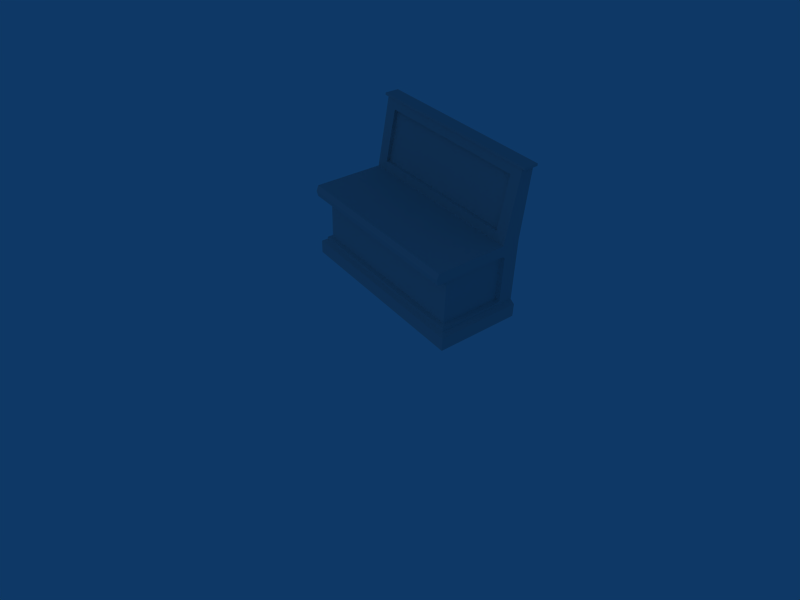 # Source: booth_001.blend  (saved by Blender 4.5.87; exported with 4.5.12 LTS)
import bpy
from mathutils import Matrix  # noqa: F401  (used for matrix-valued properties, if any)

bpy.ops.wm.read_factory_settings(use_empty=True)
scene = bpy.context.scene
scene.name = 'Scene'

# ---- collections
col_collection_1 = bpy.data.collections.new('Collection 1'); scene.collection.children.link(col_collection_1)

# ---- materials (node trees are filled in below, after node groups)
mat_material_001 = bpy.data.materials.new('Material.001')
mat_material_001.alpha_threshold = 0.0
mat_material_001.diffuse_color = (0.7562, 0.7562, 0.7562, 1.0)
mat_material_001.roughness = 0.5
mat_material_001.line_color = (0.0, 0.0, 0.0, 1.0)

# ---- material node trees

# ---- world
world_world = bpy.data.worlds.new('World'); scene.world = world_world
world_world.color = (0.05656, 0.2208, 0.4)
world_world.use_sun_shadow = False
world_world.sun_shadow_jitter_overblur = 0.0
world_world.cycles.sampling_method = 'MANUAL'
world_world.cycles.sample_map_resolution = 256

# ---- cameras
cam_camera = bpy.data.cameras.new('Camera')
cam_camera.passepartout_alpha = 0.2
cam_camera.clip_end = 100.0
cam_camera.lens = 35.0
cam_camera.ortho_scale = 7.314
cam_camera.show_passepartout = False
cam_camera.show_safe_areas = True
cam_camera.dof.focus_distance = 0.0
cam_camera.dof.aperture_fstop = 128.0

# ---- lights
light_spot = bpy.data.lights.new('Spot', 'POINT')
light_spot.transmission_factor = 0.0
light_spot.cutoff_distance = 30.0
light_spot.energy = 100.0
light_spot.shadow_buffer_clip_start = 8.0
light_spot.shadow_soft_size = 1.0
light_spot.shadow_maximum_resolution = 0.006
light_spot.use_absolute_resolution = True
light_spot.cycles.use_multiple_importance_sampling = False

# ---- meshes
me_cube_001 = bpy.data.meshes.new('Cube.001')
me_cube_001.from_pydata([(1.0, 2.359, -1.0), (1.0, -2.386, -1.0), (-1.107, -2.386, -1.0), (-1.107, 2.359, -1.0), (1.0, 2.24, 1.0), (1.0, -2.267, 1.0), (-1.213, -2.267, 1.0), (-1.213, 2.24, 1.0), (1.0, 2.24, 0.7181), (1.0, -2.267, 0.7181), (-1.228, -2.267, 0.7181), (-1.228, 2.24, 0.7181), (1.0, 2.24, 0.6779), (-0.9066, 2.141, 0.6779), (-0.9066, -2.168, 0.6779), (1.0, -2.267, 0.6779), (1.0, 2.359, -0.6644), (-1.107, 2.359, -0.6644), (-1.107, -2.386, -0.6644), (1.0, -2.386, -0.6644), (1.0, 2.24, -0.5892), (-1.007, 2.24, -0.5892), (-1.007, -2.267, -0.5892), (1.0, -2.267, -0.5892), (1.0, 2.24, -0.5217), (1.0, -2.267, -0.5217), (-1.007, -2.267, -0.5217), (-1.007, 2.24, -0.5217), (-0.9134, -2.168, -0.4807), (-0.9134, 2.141, -0.4807), (1.0, -2.267, -0.4807), (1.0, 2.24, -0.4807), (0.5994, -2.386, -1.0), (0.5994, 2.359, -1.0), (0.5588, 2.24, 1.0), (0.5588, -2.267, 1.0), (0.5588, 2.24, 0.7181), (0.5588, -2.267, 0.7181), (0.6374, 2.24, 0.6779), (0.6374, -2.267, 0.6779), (0.5994, 2.359, -0.6644), (0.5993, -2.386, -0.6644), (0.6182, -2.267, -0.5892), (0.6182, 2.24, -0.5892), (0.6183, -2.267, -0.5217), (0.6184, 2.24, -0.5217), (0.6362, -2.267, -0.4807), (0.6362, 2.24, -0.4807), (0.5773, 2.24, -0.5217), (0.5971, 2.141, -0.4807), (0.5984, -2.168, 0.6779), (0.5971, -2.168, -0.4807), (0.5772, 2.24, -0.5892), (0.5773, -2.267, -0.5217), (0.5563, 2.359, -0.6644), (0.5772, -2.267, -0.5892), (0.5563, -2.386, -0.6644), (0.5563, 2.359, -1.0), (0.5114, -2.267, 0.7181), (0.5985, 2.141, 0.6779), (0.5114, -2.267, 1.0), (0.5114, 2.24, 0.7181), (0.5114, 2.24, 1.0), (0.5563, -2.386, -1.0), (0.8389, -2.267, 2.734), (0.8389, 2.24, 2.734), (1.147, 2.24, 2.734), (1.147, -2.267, 2.734), (1.174, -2.349, 2.748), (1.174, 2.323, 2.748), (0.8119, 2.323, 2.748), (0.8119, -2.349, 2.748), (0.8119, -2.349, 2.805), (0.8119, 2.323, 2.805), (1.174, 2.323, 2.805), (1.174, -2.349, 2.805), (0.8102, 1.949, 2.51), (0.8102, -1.976, 2.51), (0.5875, -1.976, 1.224), (0.5875, 1.949, 1.224), (0.6801, 1.949, 1.224), (0.6801, -1.976, 1.224), (0.9028, -1.976, 2.51), (0.9028, 1.949, 2.51), (1.0, 2.24, 0.862), (-1.266, 2.24, 0.862), (-1.266, -2.267, 0.862), (1.0, -2.267, 0.862), (0.5588, -2.267, 0.862), (0.5588, 2.24, 0.862), (0.5114, 2.24, 0.862), (0.5114, -2.267, 0.862)], [], [(0, 1, 32, 33), (0, 16, 19, 1), (1, 19, 41, 32), (2, 18, 17, 3), (4, 84, 89, 34), (8, 12, 38, 36), (10, 86, 85, 11), (9, 87, 88, 37), (8, 84, 87, 9), (12, 31, 47, 38), (14, 10, 11, 13), (15, 9, 37, 39), (12, 8, 9, 15), (16, 0, 33, 40), (18, 22, 21, 17), (19, 23, 42, 41), (16, 20, 23, 19), (20, 24, 25, 23), (23, 25, 44, 42), (22, 26, 27, 21), (20, 16, 40, 43), (26, 28, 29, 27), (25, 30, 46, 44), (24, 31, 30, 25), (24, 20, 43, 45), (31, 12, 15, 30), (30, 15, 39, 46), (28, 14, 13, 29), (31, 24, 45, 47), (45, 48, 49, 47), (39, 50, 51, 46), (43, 52, 48, 45), (46, 51, 53, 44), (40, 54, 52, 43), (44, 53, 55, 42), (42, 55, 56, 41), (33, 57, 54, 40), (37, 58, 50, 39), (47, 49, 59, 38), (35, 60, 91, 88), (38, 59, 61, 36), (36, 61, 90, 89), (41, 56, 63, 32), (34, 62, 60, 35), (32, 63, 57, 33), (63, 2, 3, 57), (62, 7, 6, 60), (56, 18, 2, 63), (61, 11, 85, 90), (59, 13, 11, 61), (60, 6, 86, 91), (49, 29, 13, 59), (58, 10, 14, 50), (57, 3, 17, 54), (55, 22, 18, 56), (53, 26, 22, 55), (54, 17, 21, 52), (51, 28, 26, 53), (52, 21, 27, 48), (50, 14, 28, 51), (48, 27, 29, 49), (4, 34, 65, 66), (35, 5, 67, 64), (5, 4, 66, 67), (67, 66, 69, 68), (64, 67, 68, 71), (66, 65, 70, 69), (65, 64, 71, 70), (70, 71, 72, 73), (69, 70, 73, 74), (71, 68, 75, 72), (68, 69, 74, 75), (74, 73, 72, 75), (65, 34, 79, 76), (64, 65, 76, 77), (35, 64, 77, 78), (34, 35, 78, 79), (79, 78, 81, 80), (78, 77, 82, 81), (77, 76, 83, 82), (76, 79, 80, 83), (80, 81, 82, 83), (86, 10, 58, 91), (85, 7, 62, 90), (90, 62, 34, 89), (91, 58, 37, 88), (84, 4, 5, 87), (87, 5, 35, 88), (86, 6, 7, 85), (84, 8, 36, 89)])
_uv = me_cube_001.uv_layers.new(name='UVMap')
_uv.uv.foreach_set('vector', [0.9819, 0.591, 0.5097, 0.5914, 0.5097, 0.5515, 0.9819, 0.5511, 0.9819, 0.591, 0.9819, 0.6244, 0.5097, 0.6247, 0.5097, 0.5914, 0.01555, 0.04184, 0.06004, 0.04082, 0.06004, 0.09704, 0.01555, 0.09781, 0.01149, 0.9868, 0.0116, 0.9534, 0.4843, 0.9534, 0.4844, 0.9868, 0.6453, 0.2998, 0.664, 0.2988, 0.664, 0.2354, 0.6453, 0.235, 0.6834, 0.2977, 0.6938, 0.2966, 0.6938, 0.2501, 0.6834, 0.2365, 0.02414, 0.7768, 0.02427, 0.762, 0.4716, 0.762, 0.4718, 0.7768, 0.255, 0.03804, 0.2745, 0.03688, 0.2745, 0.1014, 0.255, 0.1005, 0.9702, 0.762, 0.9702, 0.7763, 0.5217, 0.7766, 0.5217, 0.7623, 0.6938, 0.2966, 0.8411, 0.2974, 0.8411, 0.251, 0.6938, 0.2501, 0.03383, 0.8089, 0.02414, 0.7768, 0.4718, 0.7768, 0.4621, 0.8089, 0.2451, 0.04034, 0.255, 0.03804, 0.255, 0.1005, 0.2451, 0.08661, 0.9702, 0.752, 0.9702, 0.762, 0.5217, 0.7623, 0.5217, 0.752, 0.8799, 0.2971, 0.924, 0.2962, 0.924, 0.2414, 0.8799, 0.2414, 0.0116, 0.9534, 0.02357, 0.941, 0.4723, 0.941, 0.4843, 0.9534, 0.06004, 0.04082, 0.07906, 0.04016, 0.07906, 0.09335, 0.06004, 0.09704, 0.9819, 0.6244, 0.9701, 0.6319, 0.5216, 0.6322, 0.5097, 0.6247, 0.9701, 0.6319, 0.9701, 0.6386, 0.5216, 0.6389, 0.5216, 0.6322, 0.07906, 0.04016, 0.0884, 0.04, 0.0884, 0.09148, 0.07906, 0.09335, 0.02357, 0.941, 0.0237, 0.9343, 0.4722, 0.9343, 0.4723, 0.941, 0.8608, 0.2977, 0.8799, 0.2971, 0.8799, 0.2414, 0.8608, 0.2442, 0.0237, 0.9343, 0.03369, 0.9241, 0.4622, 0.9241, 0.4722, 0.9343, 0.0884, 0.04, 0.09869, 0.0402, 0.09869, 0.08642, 0.0884, 0.09148, 0.9701, 0.6386, 0.9701, 0.649, 0.5216, 0.649, 0.5216, 0.6389, 0.8513, 0.2978, 0.8608, 0.2977, 0.8608, 0.2442, 0.8513, 0.2461, 0.9701, 0.649, 0.9702, 0.752, 0.5217, 0.752, 0.5216, 0.649, 0.09869, 0.0402, 0.2451, 0.04034, 0.2451, 0.08661, 0.09869, 0.08642, 0.03369, 0.9241, 0.03383, 0.8089, 0.4621, 0.8089, 0.4622, 0.9241, 0.8411, 0.2974, 0.8513, 0.2978, 0.8513, 0.2461, 0.8411, 0.251, 0.8513, 0.2461, 0.8513, 0.2356, 0.8411, 0.2378, 0.8411, 0.251, 0.2451, 0.08661, 0.2451, 0.09981, 0.09869, 0.09957, 0.09869, 0.08642, 0.8608, 0.2442, 0.8608, 0.2358, 0.8513, 0.2356, 0.8513, 0.2461, 0.09869, 0.08642, 0.09869, 0.09957, 0.0884, 0.1018, 0.0884, 0.09148, 0.8799, 0.2414, 0.8799, 0.2337, 0.8608, 0.2358, 0.8608, 0.2442, 0.0884, 0.09148, 0.0884, 0.1018, 0.07906, 0.1017, 0.07906, 0.09335, 0.07906, 0.09335, 0.07906, 0.1017, 0.06004, 0.1041, 0.06004, 0.09704, 0.924, 0.2414, 0.924, 0.2337, 0.8799, 0.2337, 0.8799, 0.2414, 0.255, 0.1005, 0.255, 0.1107, 0.2451, 0.09981, 0.2451, 0.08661, 0.8411, 0.251, 0.8411, 0.2378, 0.6938, 0.2368, 0.6938, 0.2501, 0.2937, 0.1017, 0.2937, 0.1107, 0.2745, 0.1107, 0.2745, 0.1014, 0.6938, 0.2501, 0.6938, 0.2368, 0.6834, 0.2258, 0.6834, 0.2365, 0.6834, 0.2365, 0.6834, 0.2258, 0.664, 0.2258, 0.664, 0.2354, 0.06004, 0.09704, 0.06004, 0.1041, 0.01555, 0.1039, 0.01555, 0.09781, 0.4712, 0.5716, 0.4714, 0.5835, 0.02452, 0.5835, 0.02465, 0.5716, 0.5097, 0.5515, 0.5097, 0.54, 0.9819, 0.5397, 0.9819, 0.5511, 0.5097, 0.54, 0.5095, 0.3817, 0.9817, 0.3814, 0.9819, 0.5397, 0.4714, 0.5835, 0.4715, 0.7474, 0.0244, 0.7474, 0.02452, 0.5835, 0.06004, 0.1041, 0.06004, 0.3143, 0.01555, 0.3141, 0.01555, 0.1039, 0.6834, 0.2258, 0.6834, 0.005341, 0.664, 0.0003908, 0.664, 0.2258, 0.6938, 0.2368, 0.6938, 0.04613, 0.6834, 0.005341, 0.6834, 0.2258, 0.2937, 0.1107, 0.2937, 0.3204, 0.2745, 0.3269, 0.2745, 0.1107, 0.8411, 0.2378, 0.8411, 0.04649, 0.6938, 0.04613, 0.6938, 0.2368, 0.255, 0.1107, 0.255, 0.3221, 0.2451, 0.2896, 0.2451, 0.09981, 0.924, 0.2337, 0.924, 0.02277, 0.8799, 0.02235, 0.8799, 0.2337, 0.07906, 0.1017, 0.07906, 0.3018, 0.06004, 0.3143, 0.06004, 0.1041, 0.0884, 0.1018, 0.0884, 0.3018, 0.07906, 0.3018, 0.07906, 0.1017, 0.8799, 0.2337, 0.8799, 0.02235, 0.8608, 0.03478, 0.8608, 0.2358, 0.09869, 0.09957, 0.09869, 0.29, 0.0884, 0.3018, 0.0884, 0.1018, 0.8608, 0.2358, 0.8608, 0.03478, 0.8513, 0.03476, 0.8513, 0.2356, 0.2451, 0.09981, 0.2451, 0.2896, 0.09869, 0.29, 0.09869, 0.09957, 0.8513, 0.2356, 0.8513, 0.03476, 0.8411, 0.04649, 0.8411, 0.2378, 0.6453, 0.2998, 0.6453, 0.235, 0.391, 0.2736, 0.391, 0.3188, 0.2937, 0.1017, 0.2937, 0.03585, 0.5521, 0.008542, 0.5521, 0.05455, 0.5217, 0.7904, 0.9702, 0.79, 0.9703, 0.9631, 0.5218, 0.9635, 0.5218, 0.9635, 0.9703, 0.9631, 0.9785, 0.9754, 0.5136, 0.9757, 0.5521, 0.05455, 0.5521, 0.008542, 0.5647, 0.004127, 0.5647, 0.05839, 0.391, 0.3188, 0.391, 0.2736, 0.3786, 0.2698, 0.3786, 0.3232, 0.471, 0.383, 0.0253, 0.3829, 0.01715, 0.3748, 0.4791, 0.3749, 0.4791, 0.3749, 0.01715, 0.3748, 0.01715, 0.366, 0.4791, 0.3661, 0.3786, 0.3232, 0.3786, 0.2698, 0.3699, 0.2701, 0.3699, 0.3235, 0.5647, 0.05839, 0.5647, 0.004127, 0.5735, 0.003864, 0.5735, 0.05817, 0.5136, 0.9757, 0.9785, 0.9754, 0.9785, 0.9895, 0.5136, 0.9895, 0.4791, 0.3334, 0.4791, 0.3661, 0.01715, 0.366, 0.01716, 0.3333, 0.471, 0.383, 0.4712, 0.5716, 0.442, 0.5492, 0.4418, 0.4055, 0.0253, 0.3829, 0.471, 0.383, 0.4418, 0.4055, 0.05435, 0.4053, 0.02465, 0.5716, 0.0253, 0.3829, 0.05435, 0.4053, 0.05404, 0.5491, 0.4712, 0.5716, 0.02465, 0.5716, 0.05404, 0.5491, 0.442, 0.5492, 0.442, 0.5492, 0.05404, 0.5491, 0.07366, 0.5365, 0.4224, 0.5366, 0.05404, 0.5491, 0.05435, 0.4053, 0.07378, 0.4176, 0.07366, 0.5365, 0.05435, 0.4053, 0.4418, 0.4055, 0.4223, 0.4177, 0.07378, 0.4176, 0.4418, 0.4055, 0.442, 0.5492, 0.4224, 0.5366, 0.4223, 0.4177, 0.4224, 0.5366, 0.07366, 0.5365, 0.07378, 0.4176, 0.4223, 0.4177, 0.2745, 0.3269, 0.255, 0.3221, 0.255, 0.1107, 0.2745, 0.1107, 0.664, 0.0003908, 0.6453, 0.006888, 0.6453, 0.2256, 0.664, 0.2258, 0.664, 0.2258, 0.6453, 0.2256, 0.6453, 0.235, 0.664, 0.2354, 0.2745, 0.1107, 0.255, 0.1107, 0.255, 0.1005, 0.2745, 0.1014, 0.9702, 0.7763, 0.9702, 0.79, 0.5217, 0.7904, 0.5217, 0.7766, 0.2745, 0.03688, 0.2937, 0.03585, 0.2937, 0.1017, 0.2745, 0.1014, 0.02427, 0.762, 0.0244, 0.7474, 0.4715, 0.7474, 0.4716, 0.762, 0.664, 0.2988, 0.6834, 0.2977, 0.6834, 0.2365, 0.664, 0.2354])
_ca = me_cube_001.color_attributes.new('Col', 'BYTE_COLOR', 'CORNER')
_ca.data.foreach_set('color', [1.0, 1.0, 1.0, 1.0, 1.0, 1.0, 1.0, 1.0, 1.0, 1.0, 1.0, 1.0, 1.0, 1.0, 1.0, 1.0, 1.0, 1.0, 1.0, 1.0, 1.0, 1.0, 1.0, 1.0, 1.0, 1.0, 1.0, 1.0, 1.0, 1.0, 1.0, 1.0, 1.0, 1.0, 1.0, 1.0, 1.0, 1.0, 1.0, 1.0, 1.0, 1.0, 1.0, 1.0, 1.0, 1.0, 1.0, 1.0, 1.0, 1.0, 1.0, 1.0, 1.0, 1.0, 1.0, 1.0, 1.0, 1.0, 1.0, 1.0, 1.0, 1.0, 1.0, 1.0, 1.0, 1.0, 1.0, 1.0, 1.0, 1.0, 1.0, 1.0, 1.0, 1.0, 1.0, 1.0, 1.0, 1.0, 1.0, 1.0, 1.0, 1.0, 1.0, 1.0, 1.0, 1.0, 1.0, 1.0, 1.0, 1.0, 1.0, 1.0, 1.0, 1.0, 1.0, 1.0, 1.0, 1.0, 1.0, 1.0, 1.0, 1.0, 1.0, 1.0, 1.0, 1.0, 1.0, 1.0, 1.0, 1.0, 1.0, 1.0, 1.0, 1.0, 1.0, 1.0, 1.0, 1.0, 1.0, 1.0, 1.0, 1.0, 1.0, 1.0, 1.0, 1.0, 1.0, 1.0, 1.0, 1.0, 1.0, 1.0, 1.0, 1.0, 1.0, 1.0, 1.0, 1.0, 1.0, 1.0, 1.0, 1.0, 1.0, 1.0, 1.0, 1.0, 1.0, 1.0, 1.0, 1.0, 1.0, 1.0, 1.0, 1.0, 1.0, 1.0, 1.0, 1.0, 1.0, 1.0, 1.0, 1.0, 1.0, 1.0, 1.0, 1.0, 1.0, 1.0, 1.0, 1.0, 1.0, 1.0, 1.0, 1.0, 1.0, 1.0, 1.0, 1.0, 1.0, 1.0, 1.0, 1.0, 1.0, 1.0, 1.0, 1.0, 1.0, 1.0, 1.0, 1.0, 1.0, 1.0, 1.0, 1.0, 1.0, 1.0, 1.0, 1.0, 1.0, 1.0, 1.0, 1.0, 1.0, 1.0, 1.0, 1.0, 1.0, 1.0, 1.0, 1.0, 1.0, 1.0, 1.0, 1.0, 1.0, 1.0, 1.0, 1.0, 1.0, 1.0, 1.0, 1.0, 1.0, 1.0, 1.0, 1.0, 1.0, 1.0, 1.0, 1.0, 1.0, 1.0, 1.0, 1.0, 1.0, 1.0, 1.0, 1.0, 1.0, 1.0, 1.0, 1.0, 1.0, 1.0, 1.0, 1.0, 1.0, 1.0, 1.0, 1.0, 1.0, 1.0, 1.0, 1.0, 1.0, 1.0, 1.0, 1.0, 1.0, 1.0, 1.0, 1.0, 1.0, 1.0, 1.0, 1.0, 1.0, 1.0, 1.0, 1.0, 1.0, 1.0, 1.0, 1.0, 1.0, 1.0, 1.0, 1.0, 1.0, 1.0, 1.0, 1.0, 1.0, 1.0, 1.0, 1.0, 1.0, 1.0, 1.0, 1.0, 1.0, 1.0, 1.0, 1.0, 1.0, 1.0, 1.0, 1.0, 1.0, 1.0, 1.0, 1.0, 1.0, 1.0, 1.0, 1.0, 1.0, 1.0, 1.0, 1.0, 1.0, 1.0, 1.0, 1.0, 1.0, 1.0, 1.0, 1.0, 1.0, 1.0, 1.0, 1.0, 1.0, 1.0, 1.0, 1.0, 1.0, 1.0, 1.0, 1.0, 1.0, 1.0, 1.0, 1.0, 1.0, 1.0, 1.0, 1.0, 1.0, 1.0, 1.0, 1.0, 1.0, 1.0, 1.0, 1.0, 1.0, 1.0, 1.0, 1.0, 1.0, 1.0, 1.0, 1.0, 1.0, 1.0, 1.0, 1.0, 1.0, 1.0, 1.0, 1.0, 1.0, 1.0, 1.0, 1.0, 1.0, 1.0, 1.0, 1.0, 1.0, 1.0, 1.0, 1.0, 1.0, 1.0, 1.0, 1.0, 1.0, 1.0, 1.0, 1.0, 1.0, 1.0, 1.0, 1.0, 1.0, 1.0, 1.0, 1.0, 1.0, 1.0, 1.0, 1.0, 1.0, 1.0, 1.0, 1.0, 1.0, 1.0, 1.0, 1.0, 1.0, 1.0, 1.0, 1.0, 1.0, 1.0, 1.0, 1.0, 1.0, 1.0, 1.0, 1.0, 1.0, 1.0, 1.0, 1.0, 1.0, 1.0, 1.0, 1.0, 1.0, 1.0, 1.0, 1.0, 1.0, 1.0, 1.0, 1.0, 1.0, 1.0, 1.0, 1.0, 1.0, 1.0, 1.0, 1.0, 1.0, 1.0, 1.0, 1.0, 1.0, 1.0, 1.0, 1.0, 1.0, 1.0, 1.0, 1.0, 1.0, 1.0, 1.0, 1.0, 1.0, 1.0, 1.0, 1.0, 1.0, 1.0, 1.0, 1.0, 1.0, 1.0, 1.0, 1.0, 1.0, 1.0, 1.0, 1.0, 1.0, 1.0, 1.0, 1.0, 1.0, 1.0, 1.0, 1.0, 1.0, 1.0, 1.0, 1.0, 1.0, 1.0, 1.0, 1.0, 1.0, 1.0, 1.0, 1.0, 1.0, 1.0, 1.0, 1.0, 1.0, 1.0, 1.0, 1.0, 1.0, 1.0, 1.0, 1.0, 1.0, 1.0, 1.0, 1.0, 1.0, 1.0, 1.0, 1.0, 1.0, 1.0, 1.0, 1.0, 1.0, 1.0, 1.0, 1.0, 1.0, 1.0, 1.0, 1.0, 1.0, 1.0, 1.0, 1.0, 1.0, 1.0, 1.0, 1.0, 1.0, 1.0, 1.0, 1.0, 1.0, 1.0, 1.0, 1.0, 1.0, 1.0, 1.0, 1.0, 1.0, 1.0, 1.0, 1.0, 1.0, 1.0, 1.0, 1.0, 1.0, 1.0, 1.0, 1.0, 1.0, 1.0, 1.0, 1.0, 1.0, 1.0, 1.0, 1.0, 1.0, 1.0, 1.0, 1.0, 1.0, 1.0, 1.0, 1.0, 1.0, 1.0, 1.0, 1.0, 1.0, 1.0, 1.0, 1.0, 1.0, 1.0, 1.0, 1.0, 1.0, 1.0, 1.0, 1.0, 1.0, 1.0, 1.0, 1.0, 1.0, 1.0, 1.0, 1.0, 1.0, 1.0, 1.0, 1.0, 1.0, 1.0, 1.0, 1.0, 1.0, 1.0, 1.0, 1.0, 1.0, 1.0, 1.0, 1.0, 1.0, 1.0, 1.0, 1.0, 1.0, 1.0, 1.0, 1.0, 1.0, 1.0, 1.0, 1.0, 1.0, 1.0, 1.0, 1.0, 1.0, 1.0, 1.0, 1.0, 1.0, 1.0, 1.0, 1.0, 1.0, 1.0, 1.0, 1.0, 1.0, 1.0, 1.0, 1.0, 1.0, 1.0, 1.0, 1.0, 1.0, 1.0, 1.0, 1.0, 1.0, 1.0, 1.0, 1.0, 1.0, 1.0, 1.0, 1.0, 1.0, 1.0, 1.0, 1.0, 1.0, 1.0, 1.0, 1.0, 1.0, 1.0, 1.0, 1.0, 1.0, 1.0, 1.0, 1.0, 1.0, 1.0, 1.0, 1.0, 1.0, 1.0, 1.0, 1.0, 1.0, 1.0, 1.0, 1.0, 1.0, 1.0, 1.0, 1.0, 1.0, 1.0, 1.0, 1.0, 1.0, 1.0, 1.0, 1.0, 1.0, 1.0, 1.0, 1.0, 1.0, 1.0, 1.0, 1.0, 1.0, 1.0, 1.0, 1.0, 1.0, 1.0, 1.0, 1.0, 1.0, 1.0, 1.0, 1.0, 1.0, 1.0, 1.0, 1.0, 1.0, 1.0, 1.0, 1.0, 1.0, 1.0, 1.0, 1.0, 1.0, 1.0, 1.0, 1.0, 1.0, 1.0, 1.0, 1.0, 1.0, 1.0, 1.0, 1.0, 1.0, 1.0, 1.0, 1.0, 1.0, 1.0, 1.0, 1.0, 1.0, 1.0, 1.0, 1.0, 1.0, 1.0, 1.0, 1.0, 1.0, 1.0, 1.0, 1.0, 1.0, 1.0, 1.0, 1.0, 1.0, 1.0, 1.0, 1.0, 1.0, 1.0, 1.0, 1.0, 1.0, 1.0, 1.0, 1.0, 1.0, 1.0, 1.0, 1.0, 1.0, 1.0, 1.0, 1.0, 1.0, 1.0, 1.0, 1.0, 1.0, 1.0, 1.0, 1.0, 1.0, 1.0, 1.0, 1.0, 1.0, 1.0, 1.0, 1.0, 1.0, 1.0, 1.0, 1.0, 1.0, 1.0, 1.0, 1.0, 1.0, 1.0, 1.0, 1.0, 1.0, 1.0, 1.0, 1.0, 1.0, 1.0, 1.0, 1.0, 1.0, 1.0, 1.0, 1.0, 1.0, 1.0, 1.0, 1.0, 1.0, 1.0, 1.0, 1.0, 1.0, 1.0, 1.0, 1.0, 1.0, 1.0, 1.0, 1.0, 1.0, 1.0, 1.0, 1.0, 1.0, 1.0, 1.0, 1.0, 1.0, 1.0, 1.0, 1.0, 1.0, 1.0, 1.0, 1.0, 1.0, 1.0, 1.0, 1.0, 1.0, 1.0, 1.0, 1.0, 1.0, 1.0, 1.0, 1.0, 1.0, 1.0, 1.0, 1.0, 1.0, 1.0, 1.0, 1.0, 1.0, 1.0, 1.0, 1.0, 1.0, 1.0, 1.0, 1.0, 1.0, 1.0, 1.0, 1.0, 1.0, 1.0, 1.0, 1.0, 1.0, 1.0, 1.0, 1.0, 1.0, 1.0, 1.0, 1.0, 1.0, 1.0, 1.0, 1.0, 1.0, 1.0, 1.0, 1.0, 1.0, 1.0, 1.0, 1.0, 1.0, 1.0, 1.0, 1.0, 1.0, 1.0, 1.0, 1.0, 1.0, 1.0, 1.0, 1.0, 1.0, 1.0, 1.0, 1.0, 1.0, 1.0, 1.0, 1.0, 1.0, 1.0, 1.0, 1.0, 1.0, 1.0, 1.0, 1.0, 1.0, 1.0, 1.0, 1.0, 1.0, 1.0, 1.0, 1.0, 1.0, 1.0, 1.0, 1.0, 1.0, 1.0, 1.0, 1.0, 1.0, 1.0, 1.0, 1.0, 1.0, 1.0, 1.0, 1.0, 1.0, 1.0, 1.0, 1.0, 1.0, 1.0, 1.0, 1.0, 1.0, 1.0, 1.0, 1.0, 1.0, 1.0, 1.0, 1.0, 1.0, 1.0, 1.0, 1.0, 1.0, 1.0, 1.0, 1.0, 1.0, 1.0, 1.0, 1.0, 1.0, 1.0, 1.0, 1.0, 1.0, 1.0, 1.0, 1.0, 1.0, 1.0, 1.0, 1.0, 1.0, 1.0, 1.0, 1.0, 1.0, 1.0, 1.0, 1.0, 1.0, 1.0, 1.0, 1.0, 1.0, 1.0, 1.0, 1.0, 1.0, 1.0, 1.0, 1.0, 1.0, 1.0, 1.0, 1.0, 1.0, 1.0, 1.0, 1.0, 1.0, 1.0, 1.0, 1.0, 1.0, 1.0, 1.0, 1.0, 1.0, 1.0, 1.0, 1.0, 1.0, 1.0, 1.0, 1.0, 1.0, 1.0, 1.0, 1.0, 1.0, 1.0, 1.0, 1.0, 1.0, 1.0, 1.0, 1.0, 1.0, 1.0, 1.0, 1.0, 1.0, 1.0, 1.0, 1.0, 1.0, 1.0, 1.0, 1.0, 1.0, 1.0, 1.0, 1.0, 1.0, 1.0, 1.0, 1.0, 1.0, 1.0, 1.0, 1.0, 1.0, 1.0, 1.0, 1.0, 1.0, 1.0, 1.0, 1.0, 1.0, 1.0, 1.0, 1.0, 1.0, 1.0, 1.0, 1.0, 1.0, 1.0, 1.0, 1.0, 1.0, 1.0, 1.0, 1.0, 1.0, 1.0, 1.0, 1.0, 1.0, 1.0, 1.0, 1.0, 1.0, 1.0, 1.0, 1.0, 1.0, 1.0, 1.0, 1.0, 1.0, 1.0, 1.0, 1.0, 1.0, 1.0, 1.0, 1.0, 1.0, 1.0, 1.0, 1.0, 1.0, 1.0, 1.0, 1.0, 1.0, 1.0, 1.0, 1.0, 1.0, 1.0, 1.0, 1.0, 1.0, 1.0, 1.0, 1.0, 1.0, 1.0, 1.0, 1.0, 1.0, 1.0, 1.0, 1.0, 1.0, 1.0, 1.0, 1.0, 1.0, 1.0, 1.0, 1.0, 1.0, 1.0, 1.0, 1.0, 1.0, 1.0, 1.0, 1.0, 1.0, 1.0, 1.0, 1.0, 1.0, 1.0, 1.0, 1.0, 1.0, 1.0, 1.0, 1.0, 1.0, 1.0, 1.0, 1.0, 1.0, 1.0, 1.0, 1.0, 1.0, 1.0, 1.0, 1.0, 1.0, 1.0, 1.0, 1.0, 1.0, 1.0, 1.0, 1.0, 1.0, 1.0, 1.0, 1.0, 1.0, 1.0, 1.0, 1.0, 1.0, 1.0, 1.0, 1.0, 1.0, 1.0, 1.0, 1.0, 1.0, 1.0, 1.0, 1.0, 1.0, 1.0, 1.0, 1.0, 1.0, 1.0, 1.0, 1.0, 1.0, 1.0, 1.0, 1.0, 1.0, 1.0, 1.0, 1.0, 1.0, 1.0, 1.0, 1.0, 1.0, 1.0, 1.0, 1.0, 1.0, 1.0, 1.0, 1.0, 1.0, 1.0, 1.0, 1.0, 1.0, 1.0, 1.0, 1.0, 1.0, 1.0, 1.0, 1.0, 1.0, 1.0, 1.0, 1.0, 1.0, 1.0, 1.0, 1.0, 1.0, 1.0, 1.0, 1.0, 1.0, 1.0, 1.0, 1.0, 1.0, 1.0, 1.0, 1.0, 1.0, 1.0, 1.0, 1.0, 1.0, 1.0, 1.0, 1.0, 1.0, 1.0, 1.0, 1.0, 1.0, 1.0, 1.0, 1.0, 1.0, 1.0, 1.0, 1.0, 1.0, 1.0, 1.0, 1.0, 1.0, 1.0, 1.0, 1.0, 1.0, 1.0, 1.0, 1.0, 1.0, 1.0, 1.0, 1.0, 1.0, 1.0, 1.0, 1.0, 1.0, 1.0, 1.0, 1.0, 1.0, 1.0, 1.0, 1.0, 1.0, 1.0, 1.0, 1.0, 1.0, 1.0, 1.0, 1.0, 1.0, 1.0, 1.0, 1.0, 1.0, 1.0, 1.0, 1.0, 1.0, 1.0, 1.0, 1.0, 1.0, 1.0, 1.0, 1.0, 1.0, 1.0, 1.0, 1.0, 1.0, 1.0, 1.0, 1.0, 1.0, 1.0, 1.0, 1.0, 1.0, 1.0, 1.0, 1.0, 1.0, 1.0, 1.0, 1.0, 1.0, 1.0, 1.0, 1.0, 1.0, 1.0, 1.0, 1.0, 1.0, 1.0, 1.0, 1.0, 1.0, 1.0, 1.0, 1.0, 1.0, 1.0, 1.0, 1.0, 1.0, 1.0, 1.0, 1.0, 1.0, 1.0, 1.0, 1.0, 1.0, 1.0, 1.0, 1.0, 1.0, 1.0, 1.0, 1.0, 1.0, 1.0, 1.0, 1.0, 1.0, 1.0, 1.0, 1.0, 1.0, 1.0, 1.0, 1.0, 1.0, 1.0, 1.0, 1.0, 1.0, 1.0, 1.0, 1.0, 1.0, 1.0])
me_cube_001.materials.append(mat_material_001)
me_cube_001.use_remesh_preserve_volume = False
me_cube_001.use_remesh_preserve_attributes = False
me_cube_001.use_mirror_vertex_groups = False
me_cube_001.update()

# ---- objects
ob_lamp = bpy.data.objects.new('Lamp', light_spot)
ob_camera = bpy.data.objects.new('Camera', cam_camera)
ob_booth_001 = bpy.data.objects.new('booth_001', me_cube_001)

# ---- transforms, parenting, visibility, modifiers, constraints
ob_lamp.location = (-9.524e-16, -10.0, 7.0)
ob_lamp.rotation_euler = (0.8296, 9.588e-09, -2.436e-09)
ob_lamp.lock_rotations_4d = False
ob_lamp.empty_display_type = 'ARROWS'
ob_lamp.color = (0.0, 0.0, 0.0, 0.0)
ob_lamp.lineart.crease_threshold = 0.0
ob_camera.location = (6.283, -5.0, 5.867)
ob_camera.rotation_euler = (0.9238, -0.02162, 0.9207)
ob_camera.lock_rotations_4d = False
ob_camera.empty_display_type = 'ARROWS'
ob_camera.color = (0.0, 0.0, 0.0, 0.0)
ob_camera.display_type = 'WIRE'
ob_camera.lineart.crease_threshold = 0.0
ob_booth_001.location = (0.04084, 0.1276, 0.6024)
ob_booth_001.rotation_euler = (0.0, -0.0, 1.571)
ob_booth_001.scale = (0.5267, 0.5267, 0.5267)
ob_booth_001.lock_rotations_4d = False
ob_booth_001.empty_display_type = 'ARROWS'
ob_booth_001.color = (0.0, 0.0, 0.0, 1.0)
ob_booth_001.lineart.crease_threshold = 0.0

# ---- collection membership
col_collection_1.objects.link(ob_lamp)
col_collection_1.objects.link(ob_camera)
col_collection_1.objects.link(ob_booth_001)

# ---- scene / render settings (as saved in the file)
scene.camera = ob_camera
scene.frame_start = 1; scene.frame_end = 250; scene.frame_set(1)
scene.render.engine = 'BLENDER_EEVEE_NEXT'
scene.render.image_settings.file_format = 'JPEG'
scene.render.image_settings.color_mode = 'RGB'
scene.render.image_settings.compression = 90
scene.render.resolution_x = 640
scene.render.resolution_y = 480
scene.render.resolution_percentage = 50
scene.render.pixel_aspect_x = 100.0
scene.render.pixel_aspect_y = 100.0
scene.render.fps = 25
scene.render.dither_intensity = 0.0
scene.render.use_compositing = False
scene.render.use_sequencer = False
scene.render.bake_bias = 0.0
scene.render.use_stamp_time = False
scene.render.use_stamp_date = False
scene.render.use_stamp_frame = False
scene.render.use_stamp_camera = False
scene.render.use_stamp_scene = False
scene.render.use_stamp_filename = False
scene.render.use_stamp_render_time = False
scene.render.stamp_font_size = 0
scene.cycles.use_denoising = False
scene.cycles.samples = 10
scene.cycles.sampling_pattern = 'TABULATED_SOBOL'
scene.cycles.light_sampling_threshold = 0.0
scene.cycles.use_adaptive_sampling = False
scene.cycles.use_light_tree = False
scene.cycles.blur_glossy = 0.0
scene.cycles.volume_bounces = 1
scene.cycles.pixel_filter_type = 'GAUSSIAN'
scene.cycles.sample_clamp_indirect = 0.0
scene.view_settings.view_transform = 'Raw'
bpy.context.view_layer.update()
